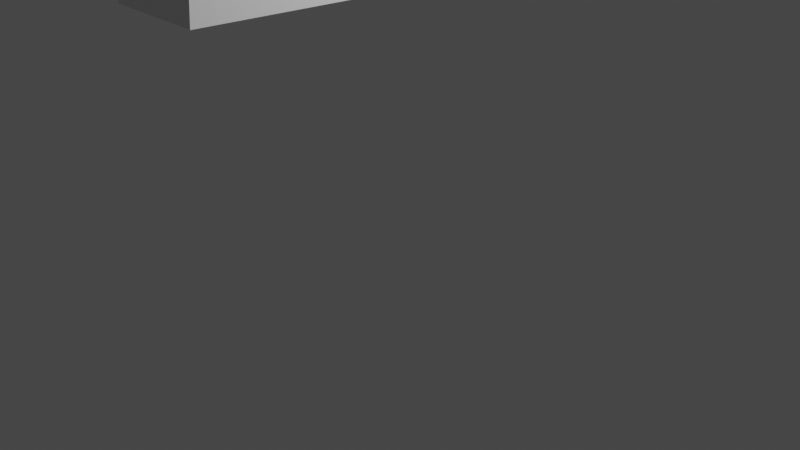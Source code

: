 # Source: espada.blend  (saved by Blender 3.1.7; exported with 4.5.12 LTS)
import bpy
from mathutils import Matrix  # noqa: F401  (used for matrix-valued properties, if any)

bpy.ops.wm.read_factory_settings(use_empty=True)
scene = bpy.context.scene
scene.name = 'Scene'

# ---- collections
col_collection = bpy.data.collections.new('Collection'); scene.collection.children.link(col_collection)

# ---- materials (node trees are filled in below, after node groups)
mat_material = bpy.data.materials.new('Material')
mat_material.alpha_threshold = 0.0
mat_material.use_transparent_shadow = False
mat_material.line_color = (0.0, 0.0, 0.0, 1.0)

# ---- material node trees
mat_material.use_nodes = True; mat_material.node_tree.nodes.clear()
_N = mat_material.node_tree.nodes; _L = mat_material.node_tree.links
n0 = _N.new('ShaderNodeOutputMaterial'); n0.name = 'Material Output'; n0.location = (300, 300)
n1 = _N.new('ShaderNodeBsdfPrincipled'); n1.name = 'Principled BSDF'; n1.location = (10, 300)
n1.distribution = 'GGX'
n1.subsurface_method = 'RANDOM_WALK_SKIN'
n1.inputs[2].default_value = 0.4
n1.inputs[3].default_value = 1.45
n1.inputs[27].default_value = (0.0, 0.0, 0.0, 1.0)
n1.inputs[28].default_value = 1.0
_L.new(n1.outputs[0], n0.inputs[0])
n0.is_active_output = True

# ---- world
world_world = bpy.data.worlds.new('World'); scene.world = world_world
world_world.use_nodes = True; world_world.node_tree.nodes.clear()
_N = world_world.node_tree.nodes; _L = world_world.node_tree.links
n0 = _N.new('ShaderNodeOutputWorld'); n0.name = 'World Output'; n0.location = (300, 300)
n1 = _N.new('ShaderNodeBackground'); n1.name = 'Background'; n1.location = (10, 300)
n1.inputs[0].default_value = (0.05088, 0.05088, 0.05088, 1.0)
_L.new(n1.outputs[0], n0.inputs[0])
n0.is_active_output = True
world_world.color = (0.05088, 0.05088, 0.05088)
world_world.use_sun_shadow = False
world_world.sun_shadow_jitter_overblur = 0.0

# ---- cameras
cam_camera = bpy.data.cameras.new('Camera')
cam_camera.clip_end = 100.0
cam_camera.ortho_scale = 7.314

# ---- lights
light_light = bpy.data.lights.new('Light', 'POINT')
light_light.transmission_factor = 0.0
light_light.energy = 1000.0
light_light.shadow_soft_size = 0.1
light_light.shadow_maximum_resolution = 0.006
light_light.use_absolute_resolution = True

# ---- meshes
me_cube = bpy.data.meshes.new('Cube')
me_cube.from_pydata([(0.6008, 0.3816, 14.86), (1.0, 0.6891, -1.0), (0.6008, -0.425, 14.86), (1.0, -0.6981, -1.0), (-0.6008, 0.3816, 14.86), (-1.0, 0.6891, -1.0), (-0.6008, -0.425, 14.86), (-1.0, -0.6981, -1.0), (-1.609, -0.01466, -1.0), (0.9667, -0.01405, 14.86), (-0.9667, -0.01405, 14.86), (1.609, -0.01466, -1.0), (0.6008, -0.425, 14.86), (-0.6008, -0.425, 14.86), (0.9667, -0.01405, 14.86), (-0.9667, -0.01405, 14.86), (-0.6008, 0.3816, 14.86), (0.6008, 0.3816, 14.86), (0.2794, -0.1456, 16.55), (-0.2794, -0.1456, 16.55), (0.4495, -0.00858, 17.34), (-0.4495, -0.00858, 17.34), (-0.2794, 0.1172, 16.55), (0.2794, 0.1172, 16.55)], [], [(4, 10, 15, 16), (3, 2, 6, 7), (8, 10, 4, 5), (8, 11, 3, 7), (11, 9, 2, 3), (5, 4, 0, 1), (1, 0, 9, 11), (5, 1, 11, 8), (7, 6, 10, 8), (9, 0, 17, 14), (16, 15, 21, 22), (14, 17, 23, 20), (2, 9, 14, 12), (10, 6, 13, 15), (0, 4, 16, 17), (6, 2, 12, 13), (20, 21, 19, 18), (23, 22, 21, 20), (13, 12, 18, 19), (15, 13, 19, 21), (17, 16, 22, 23), (12, 14, 20, 18)])
_uv = me_cube.uv_layers.new(name='UVMap')
_uv.uv.foreach_set('vector', [0.625, 0.25, 0.625, 0.1232, 0.625, 0.1232, 0.625, 0.25, 0.375, 0.75, 0.625, 0.75, 0.625, 1.0, 0.375, 1.0, 0.375, 0.1232, 0.625, 0.1232, 0.625, 0.25, 0.375, 0.25, 0.125, 0.6268, 0.375, 0.6268, 0.375, 0.75, 0.125, 0.75, 0.375, 0.6268, 0.625, 0.6268, 0.625, 0.75, 0.375, 0.75, 0.375, 0.25, 0.625, 0.25, 0.625, 0.5, 0.375, 0.5, 0.375, 0.5, 0.625, 0.5, 0.625, 0.6268, 0.375, 0.6268, 0.125, 0.5, 0.375, 0.5, 0.375, 0.6268, 0.125, 0.6268, 0.375, 0.0, 0.625, 0.0, 0.625, 0.1232, 0.375, 0.1232, 0.625, 0.6268, 0.625, 0.5, 0.625, 0.5, 0.625, 0.6268, 0.625, 0.25, 0.625, 0.1232, 0.625, 0.1232, 0.625, 0.25, 0.625, 0.6268, 0.625, 0.5, 0.625, 0.5, 0.625, 0.6268, 0.625, 0.75, 0.625, 0.6268, 0.625, 0.6268, 0.625, 0.75, 0.625, 0.1232, 0.625, 0.0, 0.625, 0.0, 0.625, 0.1232, 0.625, 0.5, 0.625, 0.25, 0.625, 0.25, 0.625, 0.5, 0.625, 1.0, 0.625, 0.75, 0.625, 0.75, 0.625, 1.0, 0.625, 0.6268, 0.875, 0.6268, 0.875, 0.75, 0.625, 0.75, 0.625, 0.5, 0.875, 0.5, 0.875, 0.6268, 0.625, 0.6268, 0.625, 1.0, 0.625, 0.75, 0.625, 0.75, 0.625, 1.0, 0.625, 0.1232, 0.625, 0.0, 0.625, 0.0, 0.625, 0.1232, 0.625, 0.5, 0.625, 0.25, 0.625, 0.25, 0.625, 0.5, 0.625, 0.75, 0.625, 0.6268, 0.625, 0.6268, 0.625, 0.75])
me_cube.materials.append(mat_material)
me_cube.use_remesh_preserve_volume = False
me_cube.use_remesh_preserve_attributes = False
me_cube.use_mirror_vertex_groups = False
me_cube.update()

# ---- objects
ob_cube = bpy.data.objects.new('Cube', me_cube)
ob_light = bpy.data.objects.new('Light', light_light)
ob_camera = bpy.data.objects.new('Camera', cam_camera)

# ---- transforms, parenting, visibility, modifiers, constraints
ob_cube.location = (0.0, 0.0, 3.598)
ob_cube.scale = (0.5061, 3.708, 1.0)
ob_cube.lock_rotations_4d = False
ob_cube.empty_display_type = 'ARROWS'
ob_cube.lineart.crease_threshold = 0.0
ob_light.location = (4.076, 1.005, 5.904)
ob_light.rotation_euler = (0.6503, 0.05522, 1.866)
ob_light.lock_rotations_4d = False
ob_light.empty_display_type = 'ARROWS'
ob_light.color = (0.0, 0.0, 0.0, 0.0)
ob_light.lineart.crease_threshold = 0.0
ob_camera.location = (7.359, -6.926, 4.958)
ob_camera.rotation_euler = (1.109, 0.0, 0.8149)
ob_camera.lock_rotations_4d = False
ob_camera.empty_display_type = 'ARROWS'
ob_camera.color = (0.0, 0.0, 0.0, 0.0)
ob_camera.display_type = 'WIRE'
ob_camera.lineart.crease_threshold = 0.0

# ---- collection membership
col_collection.objects.link(ob_cube)
col_collection.objects.link(ob_light)
col_collection.objects.link(ob_camera)

# ---- scene / render settings (as saved in the file)
scene.camera = ob_camera
scene.frame_start = 1; scene.frame_end = 250; scene.frame_set(1)
scene.render.engine = 'BLENDER_EEVEE_NEXT'
scene.cycles.sampling_pattern = 'TABULATED_SOBOL'
scene.cycles.use_light_tree = False
scene.view_settings.view_transform = 'Filmic'
bpy.context.view_layer.update()
